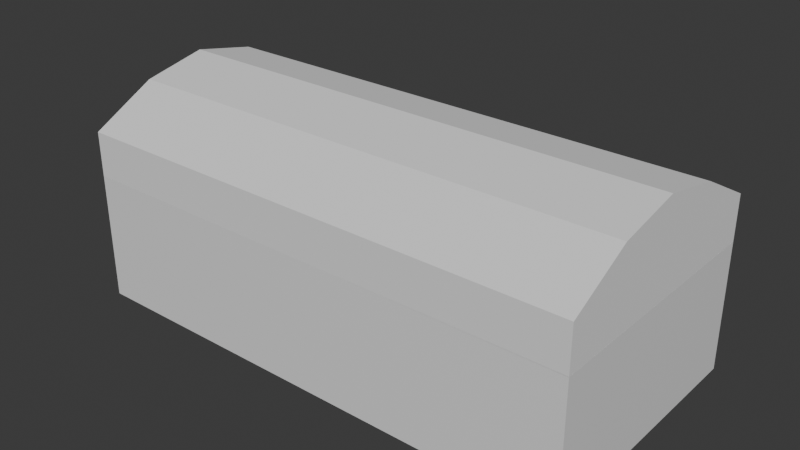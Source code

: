 # Source: treasureChest.blend  (saved by Blender 4.2.66; exported with 4.5.12 LTS)
import bpy
from mathutils import Matrix  # noqa: F401  (used for matrix-valued properties, if any)

bpy.ops.wm.read_factory_settings(use_empty=True)
scene = bpy.context.scene
scene.name = 'Scene'

# ---- collections
col_collection = bpy.data.collections.new('Collection'); scene.collection.children.link(col_collection)

# ---- materials (node trees are filled in below, after node groups)
mat_material = bpy.data.materials.new('Material')
mat_material.alpha_threshold = 0.0
mat_material.roughness = 0.5
mat_material.line_color = (0.0, 0.0, 0.0, 1.0)

# ---- material node trees
mat_material.use_nodes = True; mat_material.node_tree.nodes.clear()
_N = mat_material.node_tree.nodes; _L = mat_material.node_tree.links
n0 = _N.new('ShaderNodeOutputMaterial'); n0.name = 'Material Output'; n0.location = (300, 300)
n1 = _N.new('ShaderNodeBsdfPrincipled'); n1.name = 'Principled BSDF'; n1.location = (10, 300)
n1.inputs[3].default_value = 1.45
_L.new(n1.outputs[0], n0.inputs[0])
n0.is_active_output = True

# ---- world
world_world = bpy.data.worlds.new('World'); scene.world = world_world
world_world.use_nodes = True; world_world.node_tree.nodes.clear()
_N = world_world.node_tree.nodes; _L = world_world.node_tree.links
n0 = _N.new('ShaderNodeOutputWorld'); n0.name = 'World Output'; n0.location = (300, 300)
n1 = _N.new('ShaderNodeBackground'); n1.name = 'Background'; n1.location = (10, 300)
n1.inputs[0].default_value = (0.05088, 0.05088, 0.05088, 1.0)
_L.new(n1.outputs[0], n0.inputs[0])
n0.is_active_output = True
world_world.color = (0.05088, 0.05088, 0.05088)
world_world.sun_shadow_jitter_overblur = 0.0

# ---- meshes
me_cube = bpy.data.meshes.new('Cube')
me_cube.from_pydata([(1.0, 1.0, 1.0), (1.0, 1.0, -1.0), (1.0, -1.0, 1.0), (1.0, -1.0, -1.0), (-1.0, 1.0, 1.0), (-1.0, 1.0, -1.0), (-1.0, -1.0, 1.0), (-1.0, -1.0, -1.0), (0.0, -1.0, 1.0), (-0.5, -1.0, 1.0), (0.5, -1.0, 1.0), (-0.75, -1.0, 1.0), (0.25, -1.0, 1.0), (-0.25, -1.0, 1.0), (0.75, -1.0, 1.0), (0.0, 1.0, 1.0), (0.5, 1.0, 1.0), (-0.5, 1.0, 1.0), (0.75, 1.0, 1.0), (-0.25, 1.0, 1.0), (0.25, 1.0, 1.0), (-0.75, 1.0, 1.0), (-1.0, 0.0, 1.0), (-1.0, 0.5, 1.0), (-1.0, -0.5, 1.0), (1.0, 0.0, 1.0), (1.0, -0.5, 1.0), (1.0, 0.5, 1.0), (-0.75, 0.5, 1.0), (-0.75, -0.5, 1.0), (0.75, 0.5, 1.0), (0.75, -0.5, 1.0), (-1.0, 0.0, -1.0), (-1.0, -0.5, -1.0), (-1.0, 0.5, -1.0), (1.0, 0.0, -1.0), (1.0, 0.5, -1.0), (1.0, -0.5, -1.0), (-0.75, -0.5, -1.0), (0.75, -0.5, -1.0), (-0.5, 1.0, -1.0), (0.5, -1.0, -1.0), (0.5, 1.0, -1.0), (-0.5, -1.0, -1.0), (-0.75, 1.0, -1.0), (0.75, -1.0, -1.0), (0.25, 1.0, -1.0), (-0.25, -1.0, -1.0), (-0.75, 0.5, -1.0), (-0.25, 1.0, -1.0), (0.25, -1.0, -1.0), (0.75, 1.0, -1.0), (-0.75, -1.0, -1.0), (0.75, 0.5, -1.0)], [], [(29, 24, 6, 11), (3, 2, 14, 10, 12, 8, 13, 9, 11, 6, 7, 52, 43, 47, 50, 41, 45), (7, 6, 24, 22, 23, 4, 5, 34, 32, 33), (33, 38, 52, 7), (1, 0, 27, 25, 26, 2, 3, 37, 35, 36), (5, 4, 21, 17, 19, 15, 20, 16, 18, 0, 1, 51, 42, 46, 49, 40, 44), (28, 23, 22, 24, 29), (28, 21, 4, 23), (28, 29, 38, 48), (18, 16, 20, 15, 19, 17, 21, 28, 30), (31, 29, 11, 9, 13, 8, 12, 10, 14), (27, 30, 31, 26, 25), (0, 18, 30, 27), (26, 31, 14, 2), (38, 39, 45, 41, 50, 47, 43, 52), (53, 51, 1, 36), (48, 53, 39, 38), (45, 39, 37, 3), (34, 48, 38, 33, 32), (44, 40, 49, 46, 42, 51, 53, 48), (39, 53, 36, 35, 37), (5, 44, 48, 34), (28, 48, 53, 30), (30, 53, 39, 31), (38, 29, 31, 39)])
_uv = me_cube.uv_layers.new(name='UVMap')
_uv.uv.foreach_set('vector', [0.8438, 0.6875, 0.875, 0.6875, 0.875, 0.75, 0.8438, 0.75, 0.375, 0.75, 0.625, 0.75, 0.625, 0.7812, 0.625, 0.8125, 0.625, 0.8438, 0.625, 0.875, 0.625, 0.9062, 0.625, 0.9375, 0.625, 0.9688, 0.625, 1.0, 0.375, 1.0, 0.375, 0.9688, 0.375, 0.9375, 0.375, 0.9062, 0.375, 0.8438, 0.375, 0.8125, 0.375, 0.7812, 0.375, 0.0, 0.625, 0.0, 0.625, 0.0625, 0.625, 0.125, 0.625, 0.1875, 0.625, 0.25, 0.375, 0.25, 0.375, 0.1875, 0.375, 0.125, 0.375, 0.0625, 0.125, 0.6875, 0.1562, 0.6875, 0.1562, 0.75, 0.125, 0.75, 0.375, 0.5, 0.625, 0.5, 0.625, 0.5625, 0.625, 0.625, 0.625, 0.6875, 0.625, 0.75, 0.375, 0.75, 0.375, 0.6875, 0.375, 0.625, 0.375, 0.5625, 0.375, 0.25, 0.625, 0.25, 0.625, 0.2812, 0.625, 0.3125, 0.625, 0.3438, 0.625, 0.375, 0.625, 0.4062, 0.625, 0.4375, 0.625, 0.4688, 0.625, 0.5, 0.375, 0.5, 0.375, 0.4688, 0.375, 0.4375, 0.375, 0.4062, 0.375, 0.3438, 0.375, 0.3125, 0.375, 0.2812, 0.8438, 0.5625, 0.875, 0.5625, 0.875, 0.625, 0.875, 0.6875, 0.8438, 0.6875, 0.8438, 0.5625, 0.8438, 0.5, 0.875, 0.5, 0.875, 0.5625, 0.8438, 0.5625, 0.8438, 0.6875, 0.1562, 0.6875, 0.1562, 0.5625, 0.6562, 0.5, 0.6875, 0.5, 0.7188, 0.5, 0.75, 0.5, 0.7812, 0.5, 0.8125, 0.5, 0.8438, 0.5, 0.8438, 0.5625, 0.6562, 0.5625, 0.6562, 0.6875, 0.8438, 0.6875, 0.8438, 0.75, 0.8125, 0.75, 0.7812, 0.75, 0.75, 0.75, 0.7188, 0.75, 0.6875, 0.75, 0.6562, 0.75, 0.625, 0.5625, 0.6562, 0.5625, 0.6562, 0.6875, 0.625, 0.6875, 0.625, 0.625, 0.625, 0.5, 0.6562, 0.5, 0.6562, 0.5625, 0.625, 0.5625, 0.625, 0.6875, 0.6562, 0.6875, 0.6562, 0.75, 0.625, 0.75, 0.1562, 0.6875, 0.3438, 0.6875, 0.3438, 0.75, 0.3125, 0.75, 0.2812, 0.75, 0.2188, 0.75, 0.1875, 0.75, 0.1562, 0.75, 0.3438, 0.5625, 0.3438, 0.5, 0.375, 0.5, 0.375, 0.5625, 0.1562, 0.5625, 0.3438, 0.5625, 0.3438, 0.6875, 0.1562, 0.6875, 0.3438, 0.75, 0.3438, 0.6875, 0.375, 0.6875, 0.375, 0.75, 0.125, 0.5625, 0.1562, 0.5625, 0.1562, 0.6875, 0.125, 0.6875, 0.125, 0.625, 0.1562, 0.5, 0.1875, 0.5, 0.2188, 0.5, 0.2812, 0.5, 0.3125, 0.5, 0.3438, 0.5, 0.3438, 0.5625, 0.1562, 0.5625, 0.3438, 0.6875, 0.3438, 0.5625, 0.375, 0.5625, 0.375, 0.625, 0.375, 0.6875, 0.125, 0.5, 0.1562, 0.5, 0.1562, 0.5625, 0.125, 0.5625, 0.0, 0.0, 0.0, 0.0, 0.0, 0.0, 0.0, 0.0, 0.0, 0.0, 0.0, 0.0, 0.0, 0.0, 0.0, 0.0, 0.0, 0.0, 0.0, 0.0, 0.0, 0.0, 0.0, 0.0])
me_cube.materials.append(mat_material)
me_cube.use_mirror_vertex_groups = False
me_cube.update()
me_cube_001 = bpy.data.meshes.new('Cube.001')
me_cube_001.from_pydata([(-1.0, -1.0, 0.3069), (-1.0, -1.0, 1.0), (-1.0, 1.0, 0.3069), (-1.0, 1.0, 1.0), (1.0, -1.0, 0.3069), (1.0, -1.0, 1.0), (1.0, 1.0, 0.3069), (1.0, 1.0, 1.0), (-1.0, 0.0, 1.0), (1.0, 0.0, -0.428), (-1.0, 0.5, 1.0), (1.0, 0.5, -0.2216), (-1.0, -0.5, 1.0), (1.0, -0.5, -0.2216), (-1.0, 0.0, -0.428), (1.0, 0.0, 1.0), (-1.0, -0.5, -0.2216), (1.0, -0.5, 1.0), (-1.0, 0.5, -0.2216), (1.0, 0.5, 1.0), (0.0, -1.0, 1.0), (-0.5, -1.0, 1.0), (0.5, -1.0, 1.0), (-0.75, -1.0, 1.0), (0.25, -1.0, 1.0), (-0.25, -1.0, 1.0), (0.75, -1.0, 1.0), (0.0, 1.0, 1.0), (0.5, 1.0, 1.0), (-0.5, 1.0, 1.0), (0.75, 1.0, 1.0), (0.75, -1.0, 0.3069), (-0.25, 1.0, 1.0), (0.25, 1.0, 1.0), (-0.75, 1.0, 1.0), (-0.75, -1.0, 0.3069), (-0.75, 0.5, 1.0), (0.75, 0.5, 1.0), (0.75, -0.5, 1.0), (-0.75, -0.5, 1.0), (0.75, -0.5, -0.2216), (-0.75, -0.5, -0.2216), (-0.75, 0.5, -0.2216), (0.75, 0.5, -0.2216), (-0.75, 0.0, -0.428), (0.75, 0.0, -0.428), (0.75, 1.0, 0.3069), (-0.75, 1.0, 0.3069)], [], [(0, 1, 12, 8, 10, 3, 2, 18, 14, 16), (6, 7, 19, 15, 17, 5, 4, 13, 9, 11), (4, 5, 26, 22, 24, 20, 25, 21, 23, 1, 0, 35, 31), (40, 13, 4, 31), (36, 34, 3, 10), (38, 39, 23, 21, 25, 20, 24, 22, 26), (17, 38, 26, 5), (30, 28, 33, 27, 32, 29, 34, 36, 37), (7, 30, 37, 19), (12, 10, 8), (39, 36, 10, 12), (38, 37, 43, 45, 40), (19, 37, 38, 17, 15), (23, 39, 12, 1), (43, 46, 6, 11), (41, 40, 31, 35), (42, 43, 45, 40, 41, 44), (16, 41, 35, 0), (18, 42, 44, 41, 16, 14), (6, 46, 47, 2, 3, 34, 29, 32, 27, 33, 28, 30, 7), (40, 45, 43, 11, 9, 13), (41, 39, 38, 40), (42, 36, 39, 41, 44), (36, 42, 43, 37), (42, 18, 2, 47), (43, 42, 47, 46)])
_uv = me_cube_001.uv_layers.new(name='UVMap')
_uv.uv.foreach_set('vector', [0.375, 0.0, 0.625, 0.0, 0.625, 0.0625, 0.625, 0.125, 0.625, 0.1875, 0.625, 0.25, 0.375, 0.25, 0.375, 0.1875, 0.375, 0.125, 0.375, 0.0625, 0.375, 0.5, 0.625, 0.5, 0.625, 0.5625, 0.625, 0.625, 0.625, 0.6875, 0.625, 0.75, 0.375, 0.75, 0.375, 0.6875, 0.375, 0.625, 0.375, 0.5625, 0.375, 0.75, 0.625, 0.75, 0.625, 0.7812, 0.625, 0.8125, 0.625, 0.8438, 0.625, 0.875, 0.625, 0.9062, 0.625, 0.9375, 0.625, 0.9688, 0.625, 1.0, 0.375, 1.0, 0.375, 0.9688, 0.375, 0.7812, 0.3438, 0.6875, 0.375, 0.6875, 0.375, 0.75, 0.3438, 0.75, 0.8438, 0.5625, 0.8438, 0.5, 0.875, 0.5, 0.875, 0.5625, 0.6562, 0.6875, 0.8438, 0.6875, 0.8438, 0.75, 0.8125, 0.75, 0.7812, 0.75, 0.75, 0.75, 0.7188, 0.75, 0.6875, 0.75, 0.6562, 0.75, 0.625, 0.6875, 0.6562, 0.6875, 0.6562, 0.75, 0.625, 0.75, 0.6562, 0.5, 0.6875, 0.5, 0.7188, 0.5, 0.75, 0.5, 0.7812, 0.5, 0.8125, 0.5, 0.8438, 0.5, 0.8438, 0.5625, 0.6562, 0.5625, 0.625, 0.5, 0.6562, 0.5, 0.6562, 0.5625, 0.625, 0.5625, 0.875, 0.6875, 0.875, 0.5625, 0.875, 0.625, 0.8438, 0.6875, 0.8438, 0.5625, 0.875, 0.5625, 0.875, 0.6875, 0.6562, 0.6875, 0.6562, 0.5625, 0.3438, 0.5625, 0.3438, 0.625, 0.3438, 0.6875, 0.625, 0.5625, 0.6562, 0.5625, 0.6562, 0.6875, 0.625, 0.6875, 0.625, 0.625, 0.8438, 0.75, 0.8438, 0.6875, 0.875, 0.6875, 0.875, 0.75, 0.3438, 0.5625, 0.375, 0.4688, 0.375, 0.5, 0.375, 0.5625, 0.1562, 0.6875, 0.3438, 0.6875, 0.3438, 0.75, 0.1562, 0.75, 0.1562, 0.5625, 0.3438, 0.5625, 0.3438, 0.625, 0.3438, 0.6875, 0.1562, 0.6875, 0.1562, 0.625, 0.125, 0.6875, 0.1562, 0.6875, 0.1562, 0.75, 0.125, 0.75, 0.125, 0.5625, 0.1562, 0.5625, 0.1562, 0.625, 0.1562, 0.6875, 0.125, 0.6875, 0.125, 0.625, 0.375, 0.5, 0.375, 0.4688, 0.375, 0.2812, 0.375, 0.25, 0.625, 0.25, 0.625, 0.2812, 0.625, 0.3125, 0.625, 0.3438, 0.625, 0.375, 0.625, 0.4062, 0.625, 0.4375, 0.625, 0.4688, 0.625, 0.5, 0.3438, 0.6875, 0.3438, 0.625, 0.3438, 0.5625, 0.375, 0.5625, 0.375, 0.625, 0.375, 0.6875, 0.0, 0.0, 0.0, 0.0, 0.0, 0.0, 0.0, 0.0, 0.0, 0.0, 0.0, 0.0, 0.0, 0.0, 0.0, 0.0, 0.0, 0.0, 0.0, 0.0, 0.0, 0.0, 0.0, 0.0, 0.0, 0.0, 0.1562, 0.5625, 0.125, 0.5625, 0.375, 0.25, 0.375, 0.2812, 0.3438, 0.5625, 0.1562, 0.5625, 0.375, 0.2812, 0.375, 0.4688])
me_cube_001.update()

# ---- objects
ob_chestbase = bpy.data.objects.new('ChestBase', me_cube)
ob_chestlid = bpy.data.objects.new('ChestLid', me_cube_001)

# ---- transforms, parenting, visibility, modifiers, constraints
ob_chestbase.location = (0.0, 0.0, 0.0)
ob_chestbase.scale = (2.0, 1.0, 0.5)
ob_chestbase.lock_rotations_4d = False
ob_chestbase.empty_display_type = 'ARROWS'
ob_chestbase.lineart.crease_threshold = 0.0
ob_chestlid.location = (0.0, 0.0, 1.0)
ob_chestlid.rotation_euler = (0.0, 3.142, 0.0)
ob_chestlid.scale = (2.0, 1.0, 0.5)

# ---- collection membership
col_collection.objects.link(ob_chestbase)
col_collection.objects.link(ob_chestlid)

# ---- scene / render settings (as saved in the file)
scene.frame_start = 1; scene.frame_end = 250; scene.frame_set(1)
scene.render.engine = 'BLENDER_EEVEE_NEXT'
bpy.context.view_layer.update()

# ---- added for rendering (the .blend has no active camera and no usable light): camera, sun
cam_auto = bpy.data.cameras.new('AutoCamera')
cam_auto.lens = 50.0
cam_auto.sensor_width = 36.0
cam_auto.clip_end = 1000.0
ob_auto_camera = bpy.data.objects.new('AutoCamera', cam_auto)
scene.collection.objects.link(ob_auto_camera)
ob_auto_camera.location = (4.43122, -5.31747, 3.90198)
ob_auto_camera.rotation_euler = (1.09748, -7.21219e-08, 0.694738)
scene.camera = ob_auto_camera
light_auto_sun = bpy.data.lights.new('AutoSun', 'SUN')
light_auto_sun.energy = 3.0
light_auto_sun.angle = 0.0523599
ob_auto_sun = bpy.data.objects.new('AutoSun', light_auto_sun)
scene.collection.objects.link(ob_auto_sun)
ob_auto_sun.rotation_euler = (0.872665, 0.174533, 0.523599)
bpy.context.view_layer.update()
